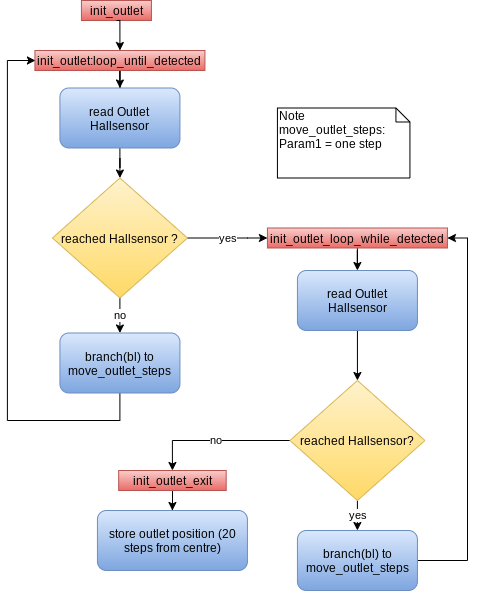

The diagram above was exported from draw.io. Its source (the exported page's mxGraphModel, read from the mxfile embedded in the PNG):
<mxGraphModel dx="1422" dy="860" grid="1" gridSize="10" guides="1" tooltips="1" connect="1" arrows="1" fold="1" page="1" pageScale="1" pageWidth="827" pageHeight="1169" math="0" shadow="0">
  <root>
    <mxCell id="0" />
    <mxCell id="1" parent="0" />
    <mxCell id="bH0xdWF9_3VZWs5E7WMI-22" value="init_outlet" style="text;html=1;strokeColor=#b85450;fillColor=#f8cecc;align=center;verticalAlign=middle;whiteSpace=wrap;rounded=0;gradientColor=#ea6b66;" parent="1" vertex="1">
      <mxGeometry x="103.93" y="20" width="70" height="20" as="geometry" />
    </mxCell>
    <mxCell id="bH0xdWF9_3VZWs5E7WMI-47" style="edgeStyle=orthogonalEdgeStyle;rounded=0;orthogonalLoop=1;jettySize=auto;html=1;entryX=0.5;entryY=0;entryDx=0;entryDy=0;strokeColor=#000000;exitX=0.5;exitY=1;exitDx=0;exitDy=0;" parent="1" source="bH0xdWF9_3VZWs5E7WMI-22" target="bH0xdWF9_3VZWs5E7WMI-25" edge="1">
      <mxGeometry relative="1" as="geometry">
        <mxPoint x="142.43" y="20" as="sourcePoint" />
      </mxGeometry>
    </mxCell>
    <mxCell id="Q5EDchWXlVxzqWlxdXfL-11" value="" style="edgeStyle=orthogonalEdgeStyle;rounded=0;orthogonalLoop=1;jettySize=auto;html=1;" parent="1" source="bH0xdWF9_3VZWs5E7WMI-25" target="bH0xdWF9_3VZWs5E7WMI-26" edge="1">
      <mxGeometry relative="1" as="geometry" />
    </mxCell>
    <mxCell id="bH0xdWF9_3VZWs5E7WMI-25" value="init_outlet:loop_until_detected" style="text;html=1;strokeColor=#b85450;fillColor=#f8cecc;align=center;verticalAlign=middle;whiteSpace=wrap;rounded=0;gradientColor=#ea6b66;" parent="1" vertex="1">
      <mxGeometry x="57.43000000000001" y="70" width="170" height="20" as="geometry" />
    </mxCell>
    <mxCell id="bH0xdWF9_3VZWs5E7WMI-34" value="" style="edgeStyle=orthogonalEdgeStyle;rounded=0;orthogonalLoop=1;jettySize=auto;html=1;" parent="1" source="bH0xdWF9_3VZWs5E7WMI-26" target="bH0xdWF9_3VZWs5E7WMI-27" edge="1">
      <mxGeometry relative="1" as="geometry" />
    </mxCell>
    <mxCell id="bH0xdWF9_3VZWs5E7WMI-26" value="read Outlet Hallsensor" style="rounded=1;whiteSpace=wrap;html=1;gradientColor=#7ea6e0;fillColor=#dae8fc;strokeColor=#6c8ebf;" parent="1" vertex="1">
      <mxGeometry x="82.43" y="107.5" width="120" height="60" as="geometry" />
    </mxCell>
    <mxCell id="bH0xdWF9_3VZWs5E7WMI-29" value="yes" style="edgeStyle=orthogonalEdgeStyle;rounded=0;orthogonalLoop=1;jettySize=auto;html=1;entryX=0;entryY=0.5;entryDx=0;entryDy=0;" parent="1" source="bH0xdWF9_3VZWs5E7WMI-27" target="bH0xdWF9_3VZWs5E7WMI-35" edge="1">
      <mxGeometry relative="1" as="geometry">
        <mxPoint x="247.43" y="260" as="targetPoint" />
        <Array as="points">
          <mxPoint x="270" y="258" />
          <mxPoint x="270" y="258" />
        </Array>
      </mxGeometry>
    </mxCell>
    <mxCell id="bH0xdWF9_3VZWs5E7WMI-31" value="no" style="edgeStyle=orthogonalEdgeStyle;rounded=0;orthogonalLoop=1;jettySize=auto;html=1;" parent="1" source="bH0xdWF9_3VZWs5E7WMI-27" target="bH0xdWF9_3VZWs5E7WMI-30" edge="1">
      <mxGeometry relative="1" as="geometry" />
    </mxCell>
    <mxCell id="bH0xdWF9_3VZWs5E7WMI-27" value="reached Hallsensor ?" style="rhombus;whiteSpace=wrap;html=1;gradientColor=#ffd966;fillColor=#fff2cc;strokeColor=#d6b656;" parent="1" vertex="1">
      <mxGeometry x="74.93" y="197.5" width="135" height="120" as="geometry" />
    </mxCell>
    <mxCell id="bH0xdWF9_3VZWs5E7WMI-33" value="" style="edgeStyle=orthogonalEdgeStyle;rounded=0;orthogonalLoop=1;jettySize=auto;html=1;" parent="1" source="bH0xdWF9_3VZWs5E7WMI-30" edge="1">
      <mxGeometry relative="1" as="geometry">
        <mxPoint x="57.93000000000001" y="80" as="targetPoint" />
        <Array as="points">
          <mxPoint x="141.93" y="440" />
          <mxPoint x="29.930000000000007" y="440" />
          <mxPoint x="29.930000000000007" y="80" />
        </Array>
      </mxGeometry>
    </mxCell>
    <mxCell id="bH0xdWF9_3VZWs5E7WMI-30" value="branch(bl) to move_outlet_steps" style="rounded=1;whiteSpace=wrap;html=1;gradientColor=#7ea6e0;fillColor=#dae8fc;strokeColor=#6c8ebf;" parent="1" vertex="1">
      <mxGeometry x="82.43" y="352.5" width="120" height="60" as="geometry" />
    </mxCell>
    <mxCell id="Q5EDchWXlVxzqWlxdXfL-10" value="" style="edgeStyle=orthogonalEdgeStyle;rounded=0;orthogonalLoop=1;jettySize=auto;html=1;" parent="1" source="bH0xdWF9_3VZWs5E7WMI-35" target="bH0xdWF9_3VZWs5E7WMI-36" edge="1">
      <mxGeometry relative="1" as="geometry" />
    </mxCell>
    <mxCell id="bH0xdWF9_3VZWs5E7WMI-35" value="init_outlet_loop_while_detected" style="text;html=1;strokeColor=#b85450;fillColor=#f8cecc;align=center;verticalAlign=middle;whiteSpace=wrap;rounded=0;gradientColor=#ea6b66;" parent="1" vertex="1">
      <mxGeometry x="289.93" y="247.5" width="180" height="20" as="geometry" />
    </mxCell>
    <mxCell id="bH0xdWF9_3VZWs5E7WMI-44" value="" style="edgeStyle=orthogonalEdgeStyle;rounded=0;orthogonalLoop=1;jettySize=auto;html=1;gradientColor=#7ea6e0;fillColor=#dae8fc;strokeColor=#000000;" parent="1" source="bH0xdWF9_3VZWs5E7WMI-36" target="bH0xdWF9_3VZWs5E7WMI-38" edge="1">
      <mxGeometry relative="1" as="geometry" />
    </mxCell>
    <mxCell id="bH0xdWF9_3VZWs5E7WMI-36" value="read Outlet Hallsensor" style="rounded=1;whiteSpace=wrap;html=1;gradientColor=#7ea6e0;fillColor=#dae8fc;strokeColor=#6c8ebf;" parent="1" vertex="1">
      <mxGeometry x="319.93" y="290" width="120" height="60" as="geometry" />
    </mxCell>
    <mxCell id="bH0xdWF9_3VZWs5E7WMI-45" value="yes" style="edgeStyle=orthogonalEdgeStyle;rounded=0;orthogonalLoop=1;jettySize=auto;html=1;strokeColor=#000000;" parent="1" source="bH0xdWF9_3VZWs5E7WMI-38" target="bH0xdWF9_3VZWs5E7WMI-41" edge="1">
      <mxGeometry relative="1" as="geometry" />
    </mxCell>
    <mxCell id="Q5EDchWXlVxzqWlxdXfL-4" value="no" style="edgeStyle=orthogonalEdgeStyle;rounded=0;orthogonalLoop=1;jettySize=auto;html=1;entryX=0.5;entryY=0;entryDx=0;entryDy=0;" parent="1" source="bH0xdWF9_3VZWs5E7WMI-38" target="bH0xdWF9_3VZWs5E7WMI-49" edge="1">
      <mxGeometry relative="1" as="geometry" />
    </mxCell>
    <mxCell id="bH0xdWF9_3VZWs5E7WMI-38" value="reached Hallsensor?" style="rhombus;whiteSpace=wrap;html=1;gradientColor=#ffd966;fillColor=#fff2cc;strokeColor=#d6b656;" parent="1" vertex="1">
      <mxGeometry x="312.43" y="400" width="135" height="120" as="geometry" />
    </mxCell>
    <mxCell id="Q5EDchWXlVxzqWlxdXfL-5" style="edgeStyle=orthogonalEdgeStyle;rounded=0;orthogonalLoop=1;jettySize=auto;html=1;entryX=1;entryY=0.5;entryDx=0;entryDy=0;" parent="1" source="bH0xdWF9_3VZWs5E7WMI-41" target="bH0xdWF9_3VZWs5E7WMI-35" edge="1">
      <mxGeometry relative="1" as="geometry">
        <mxPoint x="499.93" y="265" as="targetPoint" />
        <Array as="points">
          <mxPoint x="490" y="580" />
          <mxPoint x="490" y="258" />
        </Array>
      </mxGeometry>
    </mxCell>
    <mxCell id="bH0xdWF9_3VZWs5E7WMI-41" value="branch(bl) to move_outlet_steps" style="rounded=1;whiteSpace=wrap;html=1;gradientColor=#7ea6e0;fillColor=#dae8fc;strokeColor=#6c8ebf;" parent="1" vertex="1">
      <mxGeometry x="319.93" y="550" width="120" height="60" as="geometry" />
    </mxCell>
    <mxCell id="Q5EDchWXlVxzqWlxdXfL-9" value="" style="edgeStyle=orthogonalEdgeStyle;rounded=0;orthogonalLoop=1;jettySize=auto;html=1;" parent="1" source="bH0xdWF9_3VZWs5E7WMI-49" target="bH0xdWF9_3VZWs5E7WMI-50" edge="1">
      <mxGeometry relative="1" as="geometry" />
    </mxCell>
    <mxCell id="bH0xdWF9_3VZWs5E7WMI-49" value="init_outlet_exit" style="text;html=1;strokeColor=#b85450;fillColor=#f8cecc;align=center;verticalAlign=middle;whiteSpace=wrap;rounded=0;gradientColor=#ea6b66;" parent="1" vertex="1">
      <mxGeometry x="141.18" y="490" width="107.5" height="20" as="geometry" />
    </mxCell>
    <mxCell id="bH0xdWF9_3VZWs5E7WMI-50" value="store outlet position (20 steps from centre)" style="rounded=1;whiteSpace=wrap;html=1;gradientColor=#7ea6e0;fillColor=#dae8fc;strokeColor=#6c8ebf;" parent="1" vertex="1">
      <mxGeometry x="119.93" y="530" width="150" height="60" as="geometry" />
    </mxCell>
    <mxCell id="Q5EDchWXlVxzqWlxdXfL-12" value="Note&lt;br&gt;move_outlet_steps:&lt;br&gt;Param1 = one step" style="shape=note;whiteSpace=wrap;html=1;size=14;verticalAlign=top;align=left;spacingTop=-6;" parent="1" vertex="1">
      <mxGeometry x="299.93" y="127.5" width="132.5" height="70" as="geometry" />
    </mxCell>
  </root>
</mxGraphModel>